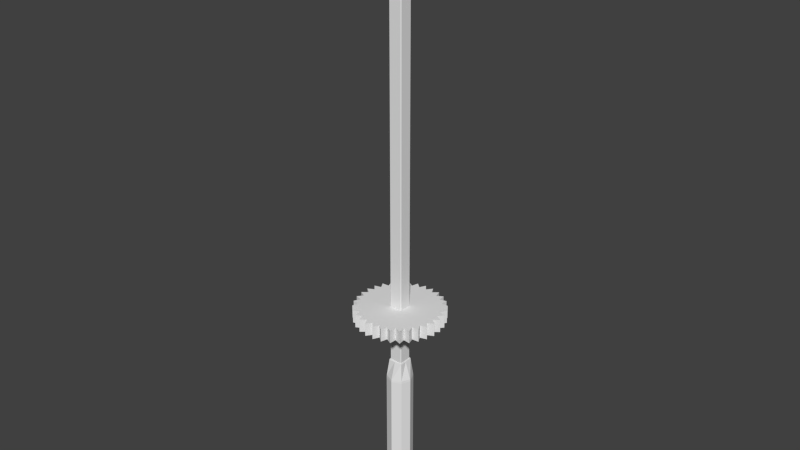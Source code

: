 # Source: Gears.blend  (saved by Blender 2.70.0; exported with 4.5.12 LTS)
import bpy
from mathutils import Matrix  # noqa: F401  (used for matrix-valued properties, if any)

bpy.ops.wm.read_factory_settings(use_empty=True)
scene = bpy.context.scene
scene.name = 'Scene'

# ---- collections
col_collection_1 = bpy.data.collections.new('Collection 1'); scene.collection.children.link(col_collection_1)

# ---- world
world_world = bpy.data.worlds.new('World'); scene.world = world_world
world_world.color = (0.05088, 0.05088, 0.05088)
world_world.use_sun_shadow = False
world_world.sun_shadow_jitter_overblur = 0.0
world_world.cycles.sampling_method = 'MANUAL'
world_world.cycles.sample_map_resolution = 256

# ---- meshes
me_cylinder = bpy.data.meshes.new('Cylinder')
me_cylinder.from_pydata([(0.0, 1.0, -1.0), (0.0, 1.0, 1.0), (0.7071, 0.7071, -1.0), (0.7071, 0.7071, 1.0), (1.0, -4.371e-08, -1.0), (1.0, -4.371e-08, 1.0), (0.7071, -0.7071, -1.0), (0.7071, -0.7071, 1.0), (-8.742e-08, -1.0, -1.0), (-8.742e-08, -1.0, 1.0), (-0.7071, -0.7071, -1.0), (-0.7071, -0.7071, 1.0), (-1.0, 1.192e-08, -1.0), (-1.0, 1.192e-08, 1.0), (-0.7071, 0.7071, -1.0), (-0.7071, 0.7071, 1.0), (1.383e-07, 0.5492, 1.3), (0.5547, 0.5547, 1.3), (0.5492, -2.876e-08, 1.3), (0.5547, -0.5547, 1.3), (9.033e-08, -0.5492, 1.3), (-0.5547, -0.5547, 1.3), (-0.5492, 1.79e-09, 1.3), (-0.5547, 0.5547, 1.3)], [], [(0, 1, 3, 2), (2, 3, 5, 4), (4, 5, 7, 6), (6, 7, 9, 8), (8, 9, 11, 10), (10, 11, 13, 12), (1, 15, 23, 16), (14, 15, 1, 0), (12, 13, 15, 14), (0, 2, 4, 6, 8, 10, 12, 14), (17, 16, 23, 22, 21, 20, 19, 18), (15, 13, 22, 23), (13, 11, 21, 22), (11, 9, 20, 21), (9, 7, 19, 20), (7, 5, 18, 19), (5, 3, 17, 18), (3, 1, 16, 17)])
_k = {(16, 17): 1.0, (17, 18): 1.0, (18, 19): 1.0, (19, 20): 1.0, (20, 21): 1.0, (21, 22): 1.0, (22, 23): 1.0, (16, 23): 1.0}
me_cylinder.attributes.new('crease_edge', 'FLOAT', 'EDGE').data.foreach_set('value', [_k.get((min(e.vertices), max(e.vertices)), 0.0) for e in me_cylinder.edges])
me_cylinder.use_remesh_preserve_volume = False
me_cylinder.use_remesh_preserve_attributes = False
me_cylinder.use_mirror_vertex_groups = False
me_cylinder.update()
me_cube_001 = bpy.data.meshes.new('Cube.001')
me_cube_001.from_pydata([(-1.0, -1.0, -1.0), (-1.0, 1.0, -1.0), (1.0, 1.0, -1.0), (1.0, -1.0, -1.0), (-1.0, -1.0, 1.0), (-1.0, 1.0, 1.0), (1.0, 1.0, 1.0), (1.0, -1.0, 1.0)], [], [(4, 5, 1, 0), (5, 6, 2, 1), (6, 7, 3, 2), (7, 4, 0, 3), (0, 1, 2, 3), (7, 6, 5, 4)])
me_cube_001.use_remesh_preserve_volume = False
me_cube_001.use_remesh_preserve_attributes = False
me_cube_001.use_mirror_vertex_groups = False
me_cube_001.update()
me_cylinder_002 = bpy.data.meshes.new('Cylinder.002')
me_cylinder_002.from_pydata([(-0.1734, 1.872, -4.98), (-0.08574, 0.9824, 0.9801), (-0.01254, 0.8908, 0.9801), (-0.01254, 1.671, -4.98), (6.128e-07, 1.626, -5.0), (-0.1826, 1.854, -5.0), (-0.1952, 1.87, -4.98), (-0.1076, 0.9803, 0.9801), (-0.09442, 0.9586, 1.0), (2.291e-07, 0.8404, 1.0), (0.01254, 0.8908, 0.9801), (0.01254, 1.671, -4.98), (0.1826, 1.854, -5.0), (0.3171, 1.594, -5.0), (0.5409, 1.783, -5.0), (0.6221, 1.502, -5.0), (0.8783, 1.643, -5.0), (0.9031, 1.352, -5.0), (1.182, 1.44, -5.0), (1.149, 1.149, -5.0), (1.44, 1.182, -5.0), (1.352, 0.9031, -5.0), (1.643, 0.8783, -5.0), (1.502, 0.6221, -5.0), (1.783, 0.5409, -5.0), (1.594, 0.3171, -5.0), (1.854, 0.1826, -5.0), (1.626, -8.382e-08, -5.0), (1.854, -0.1826, -5.0), (1.594, -0.3171, -5.0), (1.783, -0.5409, -5.0), (1.502, -0.6221, -5.0), (1.643, -0.8783, -5.0), (1.352, -0.9031, -5.0), (1.44, -1.182, -5.0), (1.149, -1.149, -5.0), (1.182, -1.44, -5.0), (0.9031, -1.352, -5.0), (0.8783, -1.643, -5.0), (0.6221, -1.502, -5.0), (0.5409, -1.783, -5.0), (0.3171, -1.594, -5.0), (0.1826, -1.854, -5.0), (-9.537e-07, -1.626, -5.0), (-0.1826, -1.854, -5.0), (-0.3171, -1.594, -5.0), (-0.5409, -1.783, -5.0), (-0.6221, -1.502, -5.0), (-0.8783, -1.643, -5.0), (-0.9031, -1.352, -5.0), (-1.182, -1.44, -5.0), (-1.149, -1.149, -5.0), (-0.1882, -0.1694, -5.0), (-0.1694, -0.1882, -5.0), (0.1694, -0.1882, -5.0), (0.1882, -0.1694, -5.0), (0.1882, 0.1694, -5.0), (0.1694, 0.1882, -5.0), (-0.3171, 1.594, -5.0), (-1.44, -1.182, -5.0), (-1.352, -0.9031, -5.0), (-1.643, -0.8783, -5.0), (-1.502, -0.6221, -5.0), (-1.783, -0.5409, -5.0), (-1.594, -0.3171, -5.0), (-1.854, -0.1826, -5.0), (-1.626, -5.7e-07, -5.0), (-1.854, 0.1826, -5.0), (-1.594, 0.3171, -5.0), (-1.783, 0.5409, -5.0), (-1.502, 0.6221, -5.0), (-1.643, 0.8783, -5.0), (-1.352, 0.9031, -5.0), (-1.44, 1.182, -5.0), (-1.149, 1.149, -5.0), (-1.182, 1.44, -5.0), (-0.9031, 1.352, -5.0), (-0.8783, 1.643, -5.0), (-0.6221, 1.502, -5.0), (-0.5409, 1.783, -5.0), (-0.1694, 0.1882, -5.0), (-0.1882, 0.1694, -5.0), (-0.3136, 1.641, -4.98), (-0.1615, 0.8761, 0.9801), (-0.164, 0.8242, 1.0), (-0.2796, 0.9218, 1.0), (-0.3216, 0.7764, 1.0), (-0.4541, 0.8495, 1.0), (-0.4669, 0.6988, 1.0), (-0.6111, 0.7446, 1.0), (-0.5942, 0.5942, 1.0), (-0.7446, 0.6111, 1.0), (-0.6988, 0.4669, 1.0), (-0.8495, 0.4541, 1.0), (-0.7764, 0.3216, 1.0), (-0.9218, 0.2796, 1.0), (-0.8242, 0.164, 1.0), (-0.9586, 0.09442, 1.0), (-0.8404, -4.247e-07, 1.0), (-0.9586, -0.09442, 1.0), (-0.8242, -0.164, 1.0), (-0.9218, -0.2796, 1.0), (-0.7764, -0.3216, 1.0), (-0.8495, -0.4541, 1.0), (-0.6988, -0.4669, 1.0), (-0.7446, -0.6111, 1.0), (-0.5942, -0.5942, 1.0), (-0.1694, -0.1709, 1.0), (-0.1709, -0.1694, 1.0), (-0.1709, 0.1694, 1.0), (-0.1694, 0.1709, 1.0), (0.1694, 0.1709, 1.0), (0.7764, -0.3216, 1.0), (0.9218, -0.2796, 1.0), (0.8242, -0.164, 1.0), (0.9586, -0.09442, 1.0), (0.8404, -1.732e-07, 1.0), (0.9586, 0.09442, 1.0), (0.8242, 0.164, 1.0), (0.9218, 0.2796, 1.0), (0.7764, 0.3216, 1.0), (0.8495, 0.4541, 1.0), (0.6988, 0.4669, 1.0), (0.7446, 0.6111, 1.0), (0.5942, 0.5942, 1.0), (0.6111, 0.7446, 1.0), (0.4669, 0.6988, 1.0), (0.4541, 0.8495, 1.0), (0.3216, 0.7764, 1.0), (0.2796, 0.9218, 1.0), (0.164, 0.8242, 1.0), (0.09442, 0.9586, 1.0), (0.1709, 0.1694, 1.0), (0.1709, -0.1694, 1.0), (0.1694, -0.1709, 1.0), (-0.6111, -0.7446, 1.0), (-0.4669, -0.6988, 1.0), (-0.4541, -0.8495, 1.0), (-0.3216, -0.7764, 1.0), (-0.2796, -0.9218, 1.0), (-0.164, -0.8242, 1.0), (-0.09442, -0.9586, 1.0), (-7.562e-07, -0.8404, 1.0), (0.09442, -0.9586, 1.0), (0.164, -0.8242, 1.0), (0.2796, -0.9218, 1.0), (0.3216, -0.7764, 1.0), (0.4541, -0.8495, 1.0), (0.4669, -0.6988, 1.0), (0.6111, -0.7446, 1.0), (0.5942, -0.5942, 1.0), (0.7446, -0.6111, 1.0), (0.6988, -0.4669, 1.0), (0.8495, -0.4541, 1.0), (0.08573, 0.9824, 0.9801), (0.1734, 1.872, -4.98), (0.1952, 1.87, -4.98), (0.3136, 1.641, -4.98), (0.3382, 1.636, -4.98), (0.5353, 1.802, -4.98), (0.5563, 1.796, -4.98), (0.6278, 1.548, -4.98), (0.651, 1.539, -4.98), (0.8766, 1.663, -4.98), (0.896, 1.653, -4.98), (0.9178, 1.396, -4.98), (0.9386, 1.382, -4.98), (1.184, 1.46, -4.98), (1.201, 1.446, -4.98), (1.173, 1.19, -4.98), (1.19, 1.173, -4.98), (1.446, 1.201, -4.98), (1.46, 1.184, -4.98), (1.382, 0.9386, -4.98), (1.396, 0.9178, -4.98), (1.653, 0.896, -4.98), (1.663, 0.8766, -4.98), (1.539, 0.651, -4.98), (1.548, 0.6278, -4.98), (1.796, 0.5563, -4.98), (1.802, 0.5353, -4.98), (1.636, 0.3382, -4.98), (1.641, 0.3136, -4.98), (1.87, 0.1952, -4.98), (1.872, 0.1734, -4.98), (1.671, 0.01254, -4.98), (1.671, -0.01254, -4.98), (1.872, -0.1734, -4.98), (1.87, -0.1952, -4.98), (1.641, -0.3136, -4.98), (1.636, -0.3382, -4.98), (1.802, -0.5353, -4.98), (1.796, -0.5563, -4.98), (1.548, -0.6278, -4.98), (1.539, -0.651, -4.98), (1.663, -0.8766, -4.98), (1.653, -0.896, -4.98), (1.396, -0.9178, -4.98), (1.382, -0.9386, -4.98), (1.46, -1.184, -4.98), (1.446, -1.201, -4.98), (1.19, -1.173, -4.98), (1.173, -1.19, -4.98), (1.201, -1.446, -4.98), (1.184, -1.46, -4.98), (0.9386, -1.382, -4.98), (0.9178, -1.396, -4.98), (0.896, -1.653, -4.98), (0.8766, -1.663, -4.98), (0.6509, -1.539, -4.98), (0.6278, -1.548, -4.98), (0.5563, -1.796, -4.98), (0.5353, -1.802, -4.98), (0.3382, -1.636, -4.98), (0.3136, -1.641, -4.98), (0.1952, -1.87, -4.98), (0.1734, -1.872, -4.98), (0.01254, -1.671, -4.98), (-0.01255, -1.671, -4.98), (-0.1734, -1.872, -4.98), (-0.1952, -1.87, -4.98), (-0.3136, -1.641, -4.98), (-0.3382, -1.636, -4.98), (-0.5353, -1.802, -4.98), (-0.5563, -1.796, -4.98), (-0.6278, -1.548, -4.98), (-0.651, -1.539, -4.98), (-0.8766, -1.663, -4.98), (-0.896, -1.653, -4.98), (-0.9178, -1.396, -4.98), (-0.9386, -1.382, -4.98), (-1.184, -1.46, -4.98), (-1.201, -1.446, -4.98), (-1.173, -1.19, -4.98), (-1.19, -1.173, -4.98), (-1.446, -1.201, -4.98), (-1.46, -1.184, -4.98), (-1.382, -0.9386, -4.98), (-1.396, -0.9178, -4.98), (-1.653, -0.896, -4.98), (-1.663, -0.8766, -4.98), (-1.539, -0.6509, -4.98), (-1.548, -0.6278, -4.98), (-1.796, -0.5563, -4.98), (-1.802, -0.5353, -4.98), (-1.636, -0.3382, -4.98), (-1.641, -0.3136, -4.98), (-1.87, -0.1952, -4.98), (-1.872, -0.1734, -4.98), (-1.671, -0.01255, -4.98), (-1.671, 0.01254, -4.98), (-1.872, 0.1734, -4.98), (-1.87, 0.1952, -4.98), (-1.641, 0.3136, -4.98), (-1.636, 0.3382, -4.98), (-1.802, 0.5353, -4.98), (-1.796, 0.5563, -4.98), (-1.548, 0.6278, -4.98), (-1.539, 0.6509, -4.98), (-1.663, 0.8766, -4.98), (-1.653, 0.8959, -4.98), (-1.396, 0.9178, -4.98), (-1.382, 0.9386, -4.98), (-1.46, 1.184, -4.98), (-1.446, 1.201, -4.98), (-1.19, 1.173, -4.98), (-1.173, 1.19, -4.98), (-1.201, 1.446, -4.98), (-1.184, 1.46, -4.98), (-0.9386, 1.382, -4.98), (-0.9178, 1.396, -4.98), (-0.896, 1.653, -4.98), (-0.8766, 1.663, -4.98), (-0.651, 1.539, -4.98), (-0.6278, 1.548, -4.98), (-0.5563, 1.796, -4.98), (-0.5353, 1.802, -4.98), (-0.3383, 1.636, -4.98), (-0.1861, 0.8712, 0.9801), (0.1615, 0.8761, 0.9801), (0.1076, 0.9803, 0.9801), (-0.2757, 0.9468, 0.9801), (-0.2967, 0.9404, 0.9801), (-0.3293, 0.8277, 0.9801), (-0.3525, 0.8181, 0.9801), (-0.4552, 0.8748, 0.9801), (-0.4745, 0.8645, 0.9801), (-0.4844, 0.7476, 0.9801), (-0.5053, 0.7337, 0.9801), (-0.6171, 0.7692, 0.9801), (-0.634, 0.7553, 0.9801), (-0.621, 0.6387, 0.9801), (-0.6387, 0.621, 0.9801), (-0.7553, 0.634, 0.9801), (-0.7692, 0.6171, 0.9801), (-0.7337, 0.5053, 0.9801), (-0.7476, 0.4844, 0.9801), (-0.8645, 0.4745, 0.9801), (-0.8748, 0.4552, 0.9801), (-0.8182, 0.3525, 0.9801), (-0.8278, 0.3293, 0.9801), (-0.9404, 0.2967, 0.9801), (-0.9468, 0.2757, 0.9801), (-0.8712, 0.1861, 0.9801), (-0.8761, 0.1615, 0.9801), (-0.9803, 0.1076, 0.9801), (-0.9824, 0.08573, 0.9801), (-0.8908, 0.01254, 0.9801), (-0.8908, -0.01254, 0.9801), (-0.9824, -0.08573, 0.9801), (-0.9803, -0.1076, 0.9801), (-0.8761, -0.1615, 0.9801), (-0.8712, -0.1861, 0.9801), (-0.9468, -0.2757, 0.9801), (-0.9404, -0.2967, 0.9801), (-0.8278, -0.3293, 0.9801), (-0.8181, -0.3525, 0.9801), (-0.8748, -0.4552, 0.9801), (-0.8645, -0.4745, 0.9801), (-0.7476, -0.4844, 0.9801), (-0.7337, -0.5053, 0.9801), (-0.7692, -0.6171, 0.9801), (-0.7553, -0.634, 0.9801), (-0.6387, -0.621, 0.9801), (-0.621, -0.6387, 0.9801), (-0.634, -0.7553, 0.9801), (-0.6171, -0.7692, 0.9801), (-0.5053, -0.7337, 0.9801), (-0.4844, -0.7476, 0.9801), (-0.4745, -0.8645, 0.9801), (-0.4552, -0.8748, 0.9801), (-0.3525, -0.8181, 0.9801), (-0.3293, -0.8278, 0.9801), (-0.2967, -0.9404, 0.9801), (-0.2757, -0.9468, 0.9801), (-0.1861, -0.8712, 0.9801), (-0.1615, -0.8761, 0.9801), (-0.1076, -0.9803, 0.9801), (-0.08573, -0.9824, 0.9801), (-0.01255, -0.8908, 0.9801), (0.01254, -0.8908, 0.9801), (0.08573, -0.9824, 0.9801), (0.1076, -0.9803, 0.9801), (0.1615, -0.8761, 0.9801), (0.1861, -0.8712, 0.9801), (0.2757, -0.9468, 0.9801), (0.2967, -0.9404, 0.9801), (0.3293, -0.8278, 0.9801), (0.3525, -0.8181, 0.9801), (0.4552, -0.8748, 0.9801), (0.4745, -0.8645, 0.9801), (0.4844, -0.7476, 0.9801), (0.5053, -0.7337, 0.9801), (0.6171, -0.7692, 0.9801), (0.634, -0.7553, 0.9801), (0.621, -0.6387, 0.9801), (0.6387, -0.621, 0.9801), (0.7553, -0.634, 0.9801), (0.7692, -0.6171, 0.9801), (0.7337, -0.5053, 0.9801), (0.7476, -0.4844, 0.9801), (0.8645, -0.4745, 0.9801), (0.8748, -0.4552, 0.9801), (0.8181, -0.3525, 0.9801), (0.8278, -0.3293, 0.9801), (0.9404, -0.2967, 0.9801), (0.9468, -0.2757, 0.9801), (0.8712, -0.1861, 0.9801), (0.8761, -0.1615, 0.9801), (0.9803, -0.1076, 0.9801), (0.9824, -0.08573, 0.9801), (0.8908, -0.01254, 0.9801), (0.8908, 0.01254, 0.9801), (0.9824, 0.08573, 0.9801), (0.9803, 0.1076, 0.9801), (0.8761, 0.1615, 0.9801), (0.8712, 0.1861, 0.9801), (0.9468, 0.2757, 0.9801), (0.9404, 0.2967, 0.9801), (0.8278, 0.3293, 0.9801), (0.8181, 0.3525, 0.9801), (0.8748, 0.4552, 0.9801), (0.8645, 0.4745, 0.9801), (0.7476, 0.4844, 0.9801), (0.7337, 0.5053, 0.9801), (0.7692, 0.6171, 0.9801), (0.7553, 0.634, 0.9801), (0.6387, 0.621, 0.9801), (0.621, 0.6387, 0.9801), (0.634, 0.7553, 0.9801), (0.6171, 0.7692, 0.9801), (0.5053, 0.7337, 0.9801), (0.4844, 0.7476, 0.9801), (0.4745, 0.8645, 0.9801), (0.4552, 0.8748, 0.9801), (0.3525, 0.8181, 0.9801), (0.3293, 0.8278, 0.9801), (0.2967, 0.9404, 0.9801), (0.2757, 0.9468, 0.9801), (0.1861, 0.8712, 0.9801), (0.1882, -0.1694, -3.691), (0.1882, 0.1694, -3.691), (0.1694, 0.1882, -3.691), (0.1694, -0.1882, -3.691), (-0.1694, 0.1882, -3.691), (-0.1694, -0.1882, -3.691), (-0.1882, 0.1694, -3.691), (-0.1882, -0.1694, -3.691)], [], [(0, 1, 2, 3), (0, 3, 4, 5), (1, 0, 6, 7), (2, 1, 8, 9), (3, 2, 10, 11), (0, 5, 6), (11, 4, 3), (4, 12, 13, 14, 15, 16, 17, 18, 19, 20, 21, 22, 23, 24, 25, 26, 27, 28, 29, 30, 31, 32, 33, 34, 35, 36, 37, 38, 39, 40, 41, 42, 43, 44, 45, 46, 47, 48, 49, 50, 51, 52, 53, 54, 55, 56, 57, 58, 5), (51, 59, 60, 61, 62, 63, 64, 65, 66, 67, 68, 69, 70, 71, 72, 73, 74, 75, 76, 77, 78, 79, 58, 57, 80, 81, 52), (7, 8, 1), (82, 83, 7, 6), (2, 9, 10), (9, 8, 84, 85, 86, 87, 88, 89, 90, 91, 92, 93, 94, 95, 96, 97, 98, 99, 100, 101, 102, 103, 104, 105, 106, 107, 108, 109, 110, 111, 112, 113, 114, 115, 116, 117, 118, 119, 120, 121, 122, 123, 124, 125, 126, 127, 128, 129, 130, 131), (112, 111, 132, 133, 134, 107, 106, 135, 136, 137, 138, 139, 140, 141, 142, 143, 144, 145, 146, 147, 148, 149, 150, 151, 152, 153), (11, 10, 154, 155), (82, 6, 5, 58), (11, 155, 12, 4), (156, 157, 13, 12), (158, 159, 14, 13), (160, 161, 15, 14), (162, 163, 16, 15), (164, 165, 17, 16), (166, 167, 18, 17), (168, 169, 19, 18), (170, 171, 20, 19), (172, 173, 21, 20), (174, 175, 22, 21), (176, 177, 23, 22), (178, 179, 24, 23), (180, 181, 25, 24), (182, 183, 26, 25), (184, 185, 27, 26), (186, 187, 28, 27), (188, 189, 29, 28), (190, 191, 30, 29), (192, 193, 31, 30), (194, 195, 32, 31), (196, 197, 33, 32), (198, 199, 34, 33), (200, 201, 35, 34), (202, 203, 36, 35), (204, 205, 37, 36), (206, 207, 38, 37), (208, 209, 39, 38), (210, 211, 40, 39), (212, 213, 41, 40), (214, 215, 42, 41), (216, 217, 43, 42), (218, 219, 44, 43), (220, 221, 45, 44), (222, 223, 46, 45), (224, 225, 47, 46), (226, 227, 48, 47), (228, 229, 49, 48), (230, 231, 50, 49), (232, 233, 51, 50), (234, 235, 59, 51), (236, 237, 60, 59), (238, 239, 61, 60), (240, 241, 62, 61), (242, 243, 63, 62), (244, 245, 64, 63), (246, 247, 65, 64), (248, 249, 66, 65), (250, 251, 67, 66), (252, 253, 68, 67), (254, 255, 69, 68), (256, 257, 70, 69), (258, 259, 71, 70), (260, 261, 72, 71), (262, 263, 73, 72), (264, 265, 74, 73), (266, 267, 75, 74), (268, 269, 76, 75), (270, 271, 77, 76), (272, 273, 78, 77), (274, 275, 79, 78), (276, 277, 58, 79), (7, 83, 84, 8), (83, 82, 277, 278), (154, 10, 9, 131), (279, 280, 131, 130), (278, 281, 85, 84), (282, 283, 86, 85), (284, 285, 87, 86), (286, 287, 88, 87), (288, 289, 89, 88), (290, 291, 90, 89), (292, 293, 91, 90), (294, 295, 92, 91), (296, 297, 93, 92), (298, 299, 94, 93), (300, 301, 95, 94), (302, 303, 96, 95), (304, 305, 97, 96), (306, 307, 98, 97), (308, 309, 99, 98), (310, 311, 100, 99), (312, 313, 101, 100), (314, 315, 102, 101), (316, 317, 103, 102), (318, 319, 104, 103), (320, 321, 105, 104), (322, 323, 106, 105), (324, 325, 135, 106), (326, 327, 136, 135), (328, 329, 137, 136), (330, 331, 138, 137), (332, 333, 139, 138), (334, 335, 140, 139), (336, 337, 141, 140), (338, 339, 142, 141), (340, 341, 143, 142), (342, 343, 144, 143), (344, 345, 145, 144), (346, 347, 146, 145), (348, 349, 147, 146), (350, 351, 148, 147), (352, 353, 149, 148), (354, 355, 150, 149), (356, 357, 151, 150), (358, 359, 152, 151), (360, 361, 153, 152), (362, 363, 112, 153), (364, 365, 113, 112), (366, 367, 114, 113), (368, 369, 115, 114), (370, 371, 116, 115), (372, 373, 117, 116), (374, 375, 118, 117), (376, 377, 119, 118), (378, 379, 120, 119), (380, 381, 121, 120), (382, 383, 122, 121), (384, 385, 123, 122), (386, 387, 124, 123), (388, 389, 125, 124), (390, 391, 126, 125), (392, 393, 127, 126), (394, 395, 128, 127), (396, 397, 129, 128), (398, 399, 130, 129), (280, 156, 155, 154), (82, 58, 277), (156, 12, 155), (156, 280, 279, 157), (158, 13, 157), (158, 399, 398, 159), (160, 14, 159), (160, 397, 396, 161), (162, 15, 161), (162, 395, 394, 163), (164, 16, 163), (164, 393, 392, 165), (166, 17, 165), (166, 391, 390, 167), (168, 18, 167), (168, 389, 388, 169), (170, 19, 169), (170, 387, 386, 171), (172, 20, 171), (172, 385, 384, 173), (174, 21, 173), (174, 383, 382, 175), (176, 22, 175), (176, 381, 380, 177), (178, 23, 177), (178, 379, 378, 179), (180, 24, 179), (180, 377, 376, 181), (182, 25, 181), (182, 375, 374, 183), (184, 26, 183), (184, 373, 372, 185), (186, 27, 185), (186, 371, 370, 187), (188, 28, 187), (188, 369, 368, 189), (190, 29, 189), (190, 367, 366, 191), (192, 30, 191), (192, 365, 364, 193), (194, 31, 193), (194, 363, 362, 195), (196, 32, 195), (196, 361, 360, 197), (198, 33, 197), (198, 359, 358, 199), (200, 34, 199), (200, 357, 356, 201), (202, 35, 201), (202, 355, 354, 203), (204, 36, 203), (204, 353, 352, 205), (206, 37, 205), (206, 351, 350, 207), (208, 38, 207), (208, 349, 348, 209), (210, 39, 209), (210, 347, 346, 211), (212, 40, 211), (212, 345, 344, 213), (214, 41, 213), (214, 343, 342, 215), (216, 42, 215), (216, 341, 340, 217), (218, 43, 217), (218, 339, 338, 219), (220, 44, 219), (220, 337, 336, 221), (222, 45, 221), (222, 335, 334, 223), (224, 46, 223), (224, 333, 332, 225), (226, 47, 225), (226, 331, 330, 227), (228, 48, 227), (228, 329, 328, 229), (230, 49, 229), (230, 327, 326, 231), (232, 50, 231), (232, 325, 324, 233), (234, 51, 233), (234, 323, 322, 235), (236, 59, 235), (236, 321, 320, 237), (238, 60, 237), (238, 319, 318, 239), (240, 61, 239), (240, 317, 316, 241), (242, 62, 241), (242, 315, 314, 243), (244, 63, 243), (244, 313, 312, 245), (246, 64, 245), (246, 311, 310, 247), (248, 65, 247), (248, 309, 308, 249), (250, 66, 249), (250, 307, 306, 251), (252, 67, 251), (252, 305, 304, 253), (254, 68, 253), (254, 303, 302, 255), (256, 69, 255), (256, 301, 300, 257), (258, 70, 257), (258, 299, 298, 259), (260, 71, 259), (260, 297, 296, 261), (262, 72, 261), (262, 295, 294, 263), (264, 73, 263), (264, 293, 292, 265), (266, 74, 265), (266, 291, 290, 267), (268, 75, 267), (268, 289, 288, 269), (270, 76, 269), (270, 287, 286, 271), (272, 77, 271), (272, 285, 284, 273), (274, 78, 273), (274, 283, 282, 275), (276, 79, 275), (276, 281, 278, 277), (278, 84, 83), (154, 131, 280), (279, 130, 399), (282, 85, 281), (284, 86, 283), (286, 87, 285), (288, 88, 287), (290, 89, 289), (292, 90, 291), (294, 91, 293), (296, 92, 295), (298, 93, 297), (300, 94, 299), (302, 95, 301), (304, 96, 303), (306, 97, 305), (308, 98, 307), (310, 99, 309), (312, 100, 311), (314, 101, 313), (316, 102, 315), (318, 103, 317), (320, 104, 319), (322, 105, 321), (324, 106, 323), (326, 135, 325), (328, 136, 327), (330, 137, 329), (332, 138, 331), (334, 139, 333), (336, 140, 335), (338, 141, 337), (340, 142, 339), (342, 143, 341), (344, 144, 343), (346, 145, 345), (348, 146, 347), (350, 147, 349), (352, 148, 351), (354, 149, 353), (356, 150, 355), (358, 151, 357), (360, 152, 359), (362, 153, 361), (364, 112, 363), (366, 113, 365), (368, 114, 367), (370, 115, 369), (372, 116, 371), (374, 117, 373), (376, 118, 375), (378, 119, 377), (380, 120, 379), (382, 121, 381), (384, 122, 383), (386, 123, 385), (388, 124, 387), (390, 125, 389), (392, 126, 391), (394, 127, 393), (396, 128, 395), (398, 129, 397), (399, 158, 157, 279), (397, 160, 159, 398), (395, 162, 161, 396), (393, 164, 163, 394), (391, 166, 165, 392), (389, 168, 167, 390), (387, 170, 169, 388), (385, 172, 171, 386), (383, 174, 173, 384), (381, 176, 175, 382), (379, 178, 177, 380), (377, 180, 179, 378), (375, 182, 181, 376), (373, 184, 183, 374), (371, 186, 185, 372), (369, 188, 187, 370), (367, 190, 189, 368), (365, 192, 191, 366), (363, 194, 193, 364), (361, 196, 195, 362), (359, 198, 197, 360), (357, 200, 199, 358), (355, 202, 201, 356), (353, 204, 203, 354), (351, 206, 205, 352), (349, 208, 207, 350), (347, 210, 209, 348), (345, 212, 211, 346), (343, 214, 213, 344), (341, 216, 215, 342), (339, 218, 217, 340), (337, 220, 219, 338), (335, 222, 221, 336), (333, 224, 223, 334), (331, 226, 225, 332), (329, 228, 227, 330), (327, 230, 229, 328), (325, 232, 231, 326), (323, 234, 233, 324), (321, 236, 235, 322), (319, 238, 237, 320), (317, 240, 239, 318), (315, 242, 241, 316), (313, 244, 243, 314), (311, 246, 245, 312), (309, 248, 247, 310), (307, 250, 249, 308), (305, 252, 251, 306), (303, 254, 253, 304), (301, 256, 255, 302), (299, 258, 257, 300), (297, 260, 259, 298), (295, 262, 261, 296), (293, 264, 263, 294), (291, 266, 265, 292), (289, 268, 267, 290), (287, 270, 269, 288), (285, 272, 271, 286), (283, 274, 273, 284), (281, 276, 275, 282), (56, 55, 400, 401), (57, 56, 401, 402), (133, 132, 401, 400), (55, 54, 403, 400), (80, 57, 402, 404), (132, 111, 402, 401), (134, 133, 400, 403), (54, 53, 405, 403), (81, 80, 404, 406), (111, 110, 404, 402), (107, 134, 403, 405), (53, 52, 407, 405), (52, 81, 406, 407), (110, 109, 406, 404), (108, 107, 405, 407), (109, 108, 407, 406)])
me_cylinder_002.use_remesh_preserve_volume = False
me_cylinder_002.use_remesh_preserve_attributes = False
me_cylinder_002.use_mirror_vertex_groups = False
me_cylinder_002.update()
me_cylinder_001 = bpy.data.meshes.new('Cylinder.001')
me_cylinder_001.from_pydata([(-7.128e-08, 0.8724, -1.0), (-7.128e-08, 0.8724, 1.0), (0.09802, 0.9952, 1.0), (0.09802, 0.9952, -1.0), (0.1702, 0.8557, -1.0), (0.2903, 0.9569, -1.0), (0.3339, 0.806, -1.0), (0.4714, 0.8819, -1.0), (0.4847, 0.7254, -1.0), (0.6344, 0.773, -1.0), (0.6169, 0.6169, -1.0), (0.773, 0.6344, -1.0), (0.7254, 0.4847, -1.0), (0.8819, 0.4714, -1.0), (0.806, 0.3339, -1.0), (0.9569, 0.2903, -1.0), (0.8557, 0.1702, -1.0), (0.9952, 0.09802, -1.0), (0.8724, -1.716e-07, -1.0), (0.9952, -0.09802, -1.0), (0.8557, -0.1702, -1.0), (0.9569, -0.2903, -1.0), (0.806, -0.3339, -1.0), (0.8819, -0.4714, -1.0), (0.7254, -0.4847, -1.0), (0.773, -0.6344, -1.0), (0.6169, -0.6169, -1.0), (0.6344, -0.773, -1.0), (0.4847, -0.7254, -1.0), (0.4714, -0.8819, -1.0), (0.3339, -0.806, -1.0), (0.2903, -0.9569, -1.0), (0.1702, -0.8557, -1.0), (0.09802, -0.9952, -1.0), (-7.716e-07, -0.8724, -1.0), (-0.09802, -0.9952, -1.0), (-0.1702, -0.8557, -1.0), (-0.2903, -0.9569, -1.0), (-0.3339, -0.806, -1.0), (-0.4714, -0.8819, -1.0), (-0.4847, -0.7254, -1.0), (-0.6344, -0.773, -1.0), (-0.6169, -0.6169, -1.0), (-0.1471, -0.1324, -1.0), (-0.1324, -0.1471, -1.0), (0.1324, -0.1471, -1.0), (0.1471, -0.1324, -1.0), (0.1471, 0.1324, -1.0), (0.1324, 0.1471, -1.0), (-0.1324, 0.1471, -1.0), (-0.1471, 0.1324, -1.0), (-0.773, -0.6344, -1.0), (-0.7254, -0.4847, -1.0), (-0.8819, -0.4714, -1.0), (-0.806, -0.3339, -1.0), (-0.9569, -0.2903, -1.0), (-0.8557, -0.1702, -1.0), (-0.9952, -0.09802, -1.0), (-0.8724, -4.351e-07, -1.0), (-0.9952, 0.09802, -1.0), (-0.8557, 0.1702, -1.0), (-0.9569, 0.2903, -1.0), (-0.806, 0.3339, -1.0), (-0.8819, 0.4714, -1.0), (-0.7254, 0.4847, -1.0), (-0.773, 0.6344, -1.0), (-0.6169, 0.6169, -1.0), (-0.6344, 0.773, -1.0), (-0.4847, 0.7254, -1.0), (-0.4714, 0.8819, -1.0), (-0.3339, 0.806, -1.0), (-0.2903, 0.9569, -1.0), (-0.1702, 0.8557, -1.0), (-0.09802, 0.9952, -1.0), (-0.09802, 0.9952, 1.0), (-0.1702, 0.8557, 1.0), (-0.2903, 0.9569, 1.0), (-0.3339, 0.806, 1.0), (-0.4714, 0.8819, 1.0), (-0.4847, 0.7254, 1.0), (-0.6344, 0.773, 1.0), (-0.6169, 0.6169, 1.0), (-0.773, 0.6344, 1.0), (-0.7254, 0.4847, 1.0), (-0.8819, 0.4714, 1.0), (-0.806, 0.3339, 1.0), (-0.9569, 0.2903, 1.0), (-0.8557, 0.1702, 1.0), (-0.9952, 0.09802, 1.0), (-0.8724, -4.351e-07, 1.0), (-0.9952, -0.09802, 1.0), (-0.8557, -0.1702, 1.0), (-0.9569, -0.2903, 1.0), (-0.806, -0.3339, 1.0), (-0.8819, -0.4714, 1.0), (-0.7254, -0.4847, 1.0), (-0.773, -0.6344, 1.0), (-0.6169, -0.6169, 1.0), (-0.1324, -0.1471, 1.0), (-0.1471, -0.1324, 1.0), (-0.1471, 0.1324, 1.0), (-0.1324, 0.1471, 1.0), (0.1324, 0.1471, 1.0), (0.806, -0.3339, 1.0), (0.9569, -0.2903, 1.0), (0.8557, -0.1702, 1.0), (0.9952, -0.09802, 1.0), (0.8724, -1.716e-07, 1.0), (0.9952, 0.09802, 1.0), (0.8557, 0.1702, 1.0), (0.9569, 0.2903, 1.0), (0.806, 0.3339, 1.0), (0.8819, 0.4714, 1.0), (0.7254, 0.4847, 1.0), (0.773, 0.6344, 1.0), (0.6169, 0.6169, 1.0), (0.6344, 0.773, 1.0), (0.4847, 0.7254, 1.0), (0.4714, 0.8819, 1.0), (0.3339, 0.806, 1.0), (0.2903, 0.9569, 1.0), (0.1702, 0.8557, 1.0), (0.1471, 0.1324, 1.0), (0.1471, -0.1324, 1.0), (0.1324, -0.1471, 1.0), (-0.6344, -0.773, 1.0), (-0.4847, -0.7254, 1.0), (-0.4714, -0.8819, 1.0), (-0.3339, -0.806, 1.0), (-0.2903, -0.9569, 1.0), (-0.1702, -0.8557, 1.0), (-0.09802, -0.9952, 1.0), (-7.716e-07, -0.8724, 1.0), (0.09802, -0.9952, 1.0), (0.1702, -0.8557, 1.0), (0.2903, -0.9569, 1.0), (0.3339, -0.806, 1.0), (0.4714, -0.8819, 1.0), (0.4847, -0.7254, 1.0), (0.6344, -0.773, 1.0), (0.6169, -0.6169, 1.0), (0.773, -0.6344, 1.0), (0.7254, -0.4847, 1.0), (0.8819, -0.4714, 1.0)], [], [(0, 1, 2, 3), (4, 5, 6, 7, 8, 9, 10, 11, 12, 13, 14, 15, 16, 17, 18, 19, 20, 21, 22, 23, 24, 25, 26, 27, 28, 29, 30, 31, 32, 33, 34, 35, 36, 37, 38, 39, 40, 41, 42, 43, 44, 45, 46, 47), (0, 3, 4, 47, 48, 49, 50, 43, 42, 51, 52, 53, 54, 55, 56, 57, 58, 59, 60, 61, 62, 63, 64, 65, 66, 67, 68, 69, 70, 71, 72, 73), (73, 74, 1, 0), (1, 74, 75, 76, 77, 78, 79, 80, 81, 82, 83, 84, 85, 86, 87, 88, 89, 90, 91, 92, 93, 94, 95, 96, 97, 98, 99, 100, 101, 102, 103, 104, 105, 106, 107, 108, 109, 110, 111, 112, 113, 114, 115, 116, 117, 118, 119, 120, 121, 2), (103, 102, 122, 123, 124, 98, 97, 125, 126, 127, 128, 129, 130, 131, 132, 133, 134, 135, 136, 137, 138, 139, 140, 141, 142, 143), (3, 2, 121, 4), (4, 121, 120, 5), (5, 120, 119, 6), (6, 119, 118, 7), (7, 118, 117, 8), (8, 117, 116, 9), (9, 116, 115, 10), (10, 115, 114, 11), (11, 114, 113, 12), (12, 113, 112, 13), (13, 112, 111, 14), (14, 111, 110, 15), (15, 110, 109, 16), (16, 109, 108, 17), (17, 108, 107, 18), (18, 107, 106, 19), (19, 106, 105, 20), (20, 105, 104, 21), (21, 104, 103, 22), (22, 103, 143, 23), (23, 143, 142, 24), (24, 142, 141, 25), (25, 141, 140, 26), (26, 140, 139, 27), (27, 139, 138, 28), (28, 138, 137, 29), (29, 137, 136, 30), (30, 136, 135, 31), (31, 135, 134, 32), (32, 134, 133, 33), (33, 133, 132, 34), (34, 132, 131, 35), (35, 131, 130, 36), (36, 130, 129, 37), (37, 129, 128, 38), (38, 128, 127, 39), (39, 127, 126, 40), (40, 126, 125, 41), (41, 125, 97, 42), (42, 97, 96, 51), (51, 96, 95, 52), (52, 95, 94, 53), (53, 94, 93, 54), (54, 93, 92, 55), (55, 92, 91, 56), (56, 91, 90, 57), (57, 90, 89, 58), (58, 89, 88, 59), (59, 88, 87, 60), (60, 87, 86, 61), (61, 86, 85, 62), (62, 85, 84, 63), (63, 84, 83, 64), (64, 83, 82, 65), (65, 82, 81, 66), (66, 81, 80, 67), (67, 80, 79, 68), (68, 79, 78, 69), (69, 78, 77, 70), (70, 77, 76, 71), (71, 76, 75, 72), (72, 75, 74, 73), (123, 122, 47, 46), (124, 123, 46, 45), (122, 102, 48, 47), (98, 124, 45, 44), (102, 101, 49, 48), (44, 43, 99, 98), (101, 100, 50, 49), (100, 99, 43, 50)])
me_cylinder_001.use_remesh_preserve_volume = False
me_cylinder_001.use_remesh_preserve_attributes = False
me_cylinder_001.use_mirror_vertex_groups = False
me_cylinder_001.update()

# ---- objects
ob_cylinder = bpy.data.objects.new('Cylinder', me_cylinder)
ob_cube = bpy.data.objects.new('Cube', me_cube_001)
ob_cylinder_002 = bpy.data.objects.new('Cylinder.002', me_cylinder_002)
ob_cylinder_001 = bpy.data.objects.new('Cylinder.001', me_cylinder_001)

# ---- transforms, parenting, visibility, modifiers, constraints
ob_cylinder.location = (0.0, 0.0, 10.0)
ob_cylinder.scale = (2.0, 2.0, 10.0)
ob_cylinder.lineart.crease_threshold = 0.0
_m = ob_cylinder.modifiers.new('Bevel', 'BEVEL')
_m.width = 0.02
_m.width_pct = 0.02
_m.limit_method = 'NONE'
_m.spread = 0.0
ob_cube.location = (0.0, 0.0, 50.0)
ob_cube.scale = (1.0, 1.0, 40.0)
ob_cube.lineart.crease_threshold = 0.0
_m = ob_cube.modifiers.new('Bevel', 'BEVEL')
_m.limit_method = 'NONE'
_m.spread = 0.0
ob_cylinder_002.location = (0.0, 0.0, 88.88)
ob_cylinder_002.scale = (5.423, 5.423, 0.7976)
ob_cylinder_002.lineart.crease_threshold = 0.0
ob_cylinder_001.location = (0.0, 0.0, 31.0)
ob_cylinder_001.scale = (6.849, 6.849, 1.007)
ob_cylinder_001.lineart.crease_threshold = 0.0
_m = ob_cylinder_001.modifiers.new('Bevel', 'BEVEL')
_m.width = 0.02
_m.width_pct = 0.02
_m.limit_method = 'NONE'
_m.spread = 0.0

# ---- collection membership
col_collection_1.objects.link(ob_cylinder)
col_collection_1.objects.link(ob_cube)
col_collection_1.objects.link(ob_cylinder_002)
col_collection_1.objects.link(ob_cylinder_001)

# ---- scene / render settings (as saved in the file)
scene.frame_start = 1; scene.frame_end = 250; scene.frame_set(1)
scene.render.engine = 'BLENDER_EEVEE_NEXT'
scene.render.resolution_percentage = 50
scene.render.dither_intensity = 0.0
scene.cycles.use_denoising = False
scene.cycles.samples = 10
scene.cycles.sampling_pattern = 'TABULATED_SOBOL'
scene.cycles.light_sampling_threshold = 0.0
scene.cycles.use_adaptive_sampling = False
scene.cycles.use_light_tree = False
scene.cycles.blur_glossy = 0.0
scene.cycles.volume_bounces = 1
scene.cycles.pixel_filter_type = 'GAUSSIAN'
scene.cycles.sample_clamp_indirect = 0.0
scene.view_settings.view_transform = 'Standard'
bpy.context.view_layer.update()

# ---- added for rendering (the .blend has no active camera and no usable light): camera, sun
cam_auto = bpy.data.cameras.new('AutoCamera')
cam_auto.lens = 50.0
cam_auto.sensor_width = 36.0
cam_auto.clip_end = 1533.98
ob_auto_camera = bpy.data.objects.new('AutoCamera', cam_auto)
scene.collection.objects.link(ob_auto_camera)
ob_auto_camera.location = (87.4067, -104.888, 114.925)
ob_auto_camera.rotation_euler = (1.09748, -7.21219e-08, 0.694738)
scene.camera = ob_auto_camera
light_auto_sun = bpy.data.lights.new('AutoSun', 'SUN')
light_auto_sun.energy = 3.0
light_auto_sun.angle = 0.0523599
ob_auto_sun = bpy.data.objects.new('AutoSun', light_auto_sun)
scene.collection.objects.link(ob_auto_sun)
ob_auto_sun.rotation_euler = (0.872665, 0.174533, 0.523599)
bpy.context.view_layer.update()
